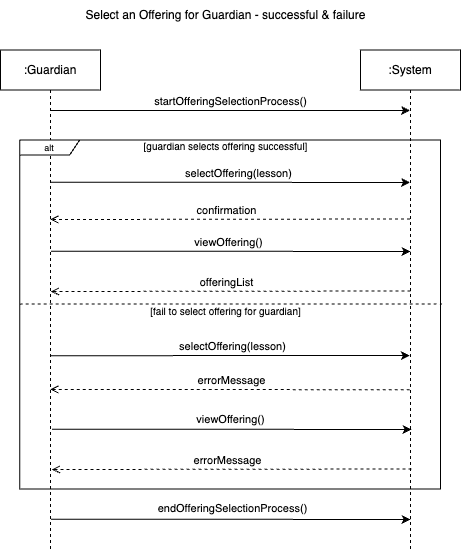

The diagram above was exported from draw.io. Its source (the exported page's mxGraphModel, read from the mxfile embedded in the PNG):
<mxGraphModel dx="1427" dy="730" grid="1" gridSize="10" guides="1" tooltips="1" connect="1" arrows="1" fold="1" page="1" pageScale="1" pageWidth="1100" pageHeight="850" math="0" shadow="0">
  <root>
    <mxCell id="0" />
    <mxCell id="1" parent="0" />
    <mxCell id="2" style="edgeStyle=elbowEdgeStyle;rounded=0;orthogonalLoop=1;jettySize=auto;html=1;elbow=vertical;curved=0;" edge="1" source="7" parent="1">
      <mxGeometry relative="1" as="geometry">
        <mxPoint x="2409.9285714285716" y="135.5" as="sourcePoint" />
        <mxPoint x="2749.5" y="135.5" as="targetPoint" />
      </mxGeometry>
    </mxCell>
    <mxCell id="3" value="startOfferingSelectionProcess()" style="edgeLabel;html=1;align=center;verticalAlign=middle;resizable=0;points=[];" connectable="0" vertex="1" parent="2">
      <mxGeometry x="-0.086" y="3" relative="1" as="geometry">
        <mxPoint x="15" y="-7" as="offset" />
      </mxGeometry>
    </mxCell>
    <mxCell id="4" style="edgeStyle=elbowEdgeStyle;rounded=0;orthogonalLoop=1;jettySize=auto;html=1;elbow=vertical;curved=0;" edge="1" parent="1">
      <mxGeometry relative="1" as="geometry">
        <mxPoint x="2389.875" y="207.625" as="sourcePoint" />
        <mxPoint x="2749.5" y="207.50230769230762" as="targetPoint" />
      </mxGeometry>
    </mxCell>
    <mxCell id="5" value="selectOffering(lesson)" style="edgeLabel;html=1;align=center;verticalAlign=middle;resizable=0;points=[];" connectable="0" vertex="1" parent="4">
      <mxGeometry x="-0.1993" y="3" relative="1" as="geometry">
        <mxPoint x="44" y="-7" as="offset" />
      </mxGeometry>
    </mxCell>
    <mxCell id="6" style="edgeStyle=elbowEdgeStyle;rounded=0;orthogonalLoop=1;jettySize=auto;html=1;elbow=vertical;curved=0;" edge="1" parent="1">
      <mxGeometry relative="1" as="geometry">
        <mxPoint x="2390.375" y="544.625" as="sourcePoint" />
        <mxPoint x="2750" y="544.4971428571429" as="targetPoint" />
      </mxGeometry>
    </mxCell>
    <mxCell id="7" value=":Guardian" style="shape=umlLifeline;perimeter=lifelinePerimeter;whiteSpace=wrap;html=1;container=0;dropTarget=0;collapsible=0;recursiveResize=0;outlineConnect=0;portConstraint=eastwest;newEdgeStyle={&quot;edgeStyle&quot;:&quot;elbowEdgeStyle&quot;,&quot;elbow&quot;:&quot;vertical&quot;,&quot;curved&quot;:0,&quot;rounded&quot;:0};" vertex="1" parent="1">
      <mxGeometry x="2340" y="75.5" width="100" height="499" as="geometry" />
    </mxCell>
    <mxCell id="8" style="edgeStyle=elbowEdgeStyle;rounded=0;orthogonalLoop=1;jettySize=auto;html=1;elbow=vertical;curved=0;endArrow=open;endFill=0;dashed=1;" edge="1" parent="1">
      <mxGeometry relative="1" as="geometry">
        <mxPoint x="2749.5" y="244.49714285714288" as="sourcePoint" />
        <mxPoint x="2389.875" y="244.625" as="targetPoint" />
      </mxGeometry>
    </mxCell>
    <mxCell id="9" value="confirmation" style="edgeLabel;html=1;align=center;verticalAlign=middle;resizable=0;points=[];" connectable="0" vertex="1" parent="8">
      <mxGeometry x="-0.0727" y="-2" relative="1" as="geometry">
        <mxPoint x="-18" y="-8" as="offset" />
      </mxGeometry>
    </mxCell>
    <mxCell id="10" value=":System" style="shape=umlLifeline;perimeter=lifelinePerimeter;whiteSpace=wrap;html=1;container=0;dropTarget=0;collapsible=0;recursiveResize=0;outlineConnect=0;portConstraint=eastwest;newEdgeStyle={&quot;edgeStyle&quot;:&quot;elbowEdgeStyle&quot;,&quot;elbow&quot;:&quot;vertical&quot;,&quot;curved&quot;:0,&quot;rounded&quot;:0};" vertex="1" parent="1">
      <mxGeometry x="2700" y="75.5" width="100" height="499" as="geometry" />
    </mxCell>
    <mxCell id="11" value="Select an Offering for Guardian - successful &amp;amp; failure" style="text;html=1;align=center;verticalAlign=middle;resizable=0;points=[];autosize=1;strokeColor=none;fillColor=none;" vertex="1" parent="1">
      <mxGeometry x="2415" y="25.5" width="300" height="30" as="geometry" />
    </mxCell>
    <mxCell id="12" style="edgeStyle=elbowEdgeStyle;rounded=0;orthogonalLoop=1;jettySize=auto;html=1;elbow=vertical;curved=0;entryX=1.004;entryY=0.616;entryDx=0;entryDy=0;entryPerimeter=0;endArrow=none;endFill=0;dashed=1;" edge="1" parent="1">
      <mxGeometry relative="1" as="geometry">
        <mxPoint x="2359.1771794871793" y="329.5" as="sourcePoint" />
        <mxPoint x="2781.68328" y="330.4599999999999" as="targetPoint" />
        <Array as="points">
          <mxPoint x="2739.1800000000003" y="329.5" />
        </Array>
      </mxGeometry>
    </mxCell>
    <mxCell id="13" value="&lt;font style=&quot;font-size: 9px;&quot;&gt;alt&lt;/font&gt;" style="shape=umlFrame;whiteSpace=wrap;html=1;pointerEvents=0;width=60;height=15;" vertex="1" parent="1">
      <mxGeometry x="2359.1800000000003" y="165.5" width="420.82" height="349" as="geometry" />
    </mxCell>
    <mxCell id="14" value="&lt;font style=&quot;font-size: 10px;&quot;&gt;[guardian selects offering successful]&lt;/font&gt;" style="text;html=1;align=center;verticalAlign=middle;resizable=0;points=[];autosize=1;strokeColor=none;fillColor=none;" vertex="1" parent="1">
      <mxGeometry x="2470" y="156.5" width="190" height="30" as="geometry" />
    </mxCell>
    <mxCell id="15" value="&lt;font style=&quot;font-size: 10px;&quot;&gt;[fail to select offering for guardian]&lt;/font&gt;" style="text;html=1;align=center;verticalAlign=middle;resizable=0;points=[];autosize=1;strokeColor=none;fillColor=none;" vertex="1" parent="1">
      <mxGeometry x="2480" y="321.5" width="170" height="30" as="geometry" />
    </mxCell>
    <mxCell id="16" style="edgeStyle=elbowEdgeStyle;rounded=0;orthogonalLoop=1;jettySize=auto;html=1;elbow=vertical;curved=0;" edge="1" parent="1">
      <mxGeometry relative="1" as="geometry">
        <mxPoint x="2389.84" y="381.19" as="sourcePoint" />
        <mxPoint x="2749.34" y="381.1923076923076" as="targetPoint" />
      </mxGeometry>
    </mxCell>
    <mxCell id="17" style="edgeStyle=elbowEdgeStyle;rounded=0;orthogonalLoop=1;jettySize=auto;html=1;elbow=vertical;curved=0;endArrow=open;endFill=0;dashed=1;" edge="1" parent="1">
      <mxGeometry relative="1" as="geometry">
        <mxPoint x="2749.34" y="415.1871428571429" as="sourcePoint" />
        <mxPoint x="2389.84" y="415.19" as="targetPoint" />
      </mxGeometry>
    </mxCell>
    <mxCell id="18" value="errorMessage" style="edgeLabel;html=1;align=center;verticalAlign=middle;resizable=0;points=[];" connectable="0" vertex="1" parent="17">
      <mxGeometry x="-0.0727" y="-2" relative="1" as="geometry">
        <mxPoint x="-12" y="-8" as="offset" />
      </mxGeometry>
    </mxCell>
    <mxCell id="19" value="&lt;span style=&quot;color: rgba(0, 0, 0, 0); font-family: monospace; font-size: 0px; text-align: start; background-color: rgb(251, 251, 251);&quot;&gt;%3CmxGraphModel%3E%3Croot%3E%3CmxCell%20id%3D%220%22%2F%3E%3CmxCell%20id%3D%221%22%20parent%3D%220%22%2F%3E%3CmxCell%20id%3D%222%22%20value%3D%22selectOffering(lesson)%22%20style%3D%22edgeLabel%3Bhtml%3D1%3Balign%3Dcenter%3BverticalAlign%3Dmiddle%3Bresizable%3D0%3Bpoints%3D%5B%5D%3B%22%20connectable%3D%220%22%20vertex%3D%221%22%20parent%3D%221%22%3E%3CmxGeometry%20x%3D%221958.0000000000005%22%20y%3D%22203.28571428571433%22%20as%3D%22geometry%22%2F%3E%3C%2FmxCell%3E%3C%2Froot%3E%3C%2FmxGraphModel%3E&lt;/span&gt;" style="edgeLabel;html=1;align=center;verticalAlign=middle;resizable=0;points=[];" connectable="0" vertex="1" parent="1">
      <mxGeometry x="2569.59" y="368.5" as="geometry" />
    </mxCell>
    <mxCell id="20" value="endOfferingSelectionProcess()" style="edgeLabel;html=1;align=center;verticalAlign=middle;resizable=0;points=[];" connectable="0" vertex="1" parent="1">
      <mxGeometry x="2569.59" y="534.5" as="geometry">
        <mxPoint x="2" y="-1" as="offset" />
      </mxGeometry>
    </mxCell>
    <mxCell id="21" style="edgeStyle=elbowEdgeStyle;rounded=0;orthogonalLoop=1;jettySize=auto;html=1;elbow=vertical;curved=0;" edge="1" parent="1">
      <mxGeometry relative="1" as="geometry">
        <mxPoint x="2390.375" y="276.625" as="sourcePoint" />
        <mxPoint x="2750" y="276.5023076923076" as="targetPoint" />
      </mxGeometry>
    </mxCell>
    <mxCell id="22" value="viewOffering()" style="edgeLabel;html=1;align=center;verticalAlign=middle;resizable=0;points=[];" connectable="0" vertex="1" parent="21">
      <mxGeometry x="-0.1993" y="3" relative="1" as="geometry">
        <mxPoint x="33" y="-7" as="offset" />
      </mxGeometry>
    </mxCell>
    <mxCell id="23" style="edgeStyle=elbowEdgeStyle;rounded=0;orthogonalLoop=1;jettySize=auto;html=1;elbow=vertical;curved=0;endArrow=open;endFill=0;dashed=1;" edge="1" parent="1">
      <mxGeometry relative="1" as="geometry">
        <mxPoint x="2750" y="316.4971428571429" as="sourcePoint" />
        <mxPoint x="2390.375" y="316.625" as="targetPoint" />
      </mxGeometry>
    </mxCell>
    <mxCell id="24" value="offeringList" style="edgeLabel;html=1;align=center;verticalAlign=middle;resizable=0;points=[];" connectable="0" vertex="1" parent="23">
      <mxGeometry x="-0.0727" y="-2" relative="1" as="geometry">
        <mxPoint x="-18" y="-8" as="offset" />
      </mxGeometry>
    </mxCell>
    <mxCell id="25" style="edgeStyle=elbowEdgeStyle;rounded=0;orthogonalLoop=1;jettySize=auto;html=1;elbow=vertical;curved=0;" edge="1" parent="1">
      <mxGeometry relative="1" as="geometry">
        <mxPoint x="2391.375" y="454.625" as="sourcePoint" />
        <mxPoint x="2751" y="454.5023076923076" as="targetPoint" />
      </mxGeometry>
    </mxCell>
    <mxCell id="26" style="edgeStyle=elbowEdgeStyle;rounded=0;orthogonalLoop=1;jettySize=auto;html=1;elbow=vertical;curved=0;endArrow=open;endFill=0;dashed=1;" edge="1" parent="1">
      <mxGeometry relative="1" as="geometry">
        <mxPoint x="2751" y="494.4971428571429" as="sourcePoint" />
        <mxPoint x="2391.375" y="494.625" as="targetPoint" />
      </mxGeometry>
    </mxCell>
    <mxCell id="27" value="errorMessage" style="edgeLabel;html=1;align=center;verticalAlign=middle;resizable=0;points=[];" connectable="0" vertex="1" parent="26">
      <mxGeometry x="-0.0727" y="-2" relative="1" as="geometry">
        <mxPoint x="-18" y="-8" as="offset" />
      </mxGeometry>
    </mxCell>
    <mxCell id="28" value="viewOffering()" style="edgeLabel;html=1;align=center;verticalAlign=middle;resizable=0;points=[];" connectable="0" vertex="1" parent="1">
      <mxGeometry x="2569.59" y="444.5" as="geometry" />
    </mxCell>
    <mxCell id="29" value="selectOffering(lesson)" style="edgeLabel;html=1;align=center;verticalAlign=middle;resizable=0;points=[];" connectable="0" vertex="1" parent="1">
      <mxGeometry x="2584.0000000000005" y="203.49571428571434" as="geometry">
        <mxPoint x="-13" y="168" as="offset" />
      </mxGeometry>
    </mxCell>
  </root>
</mxGraphModel>